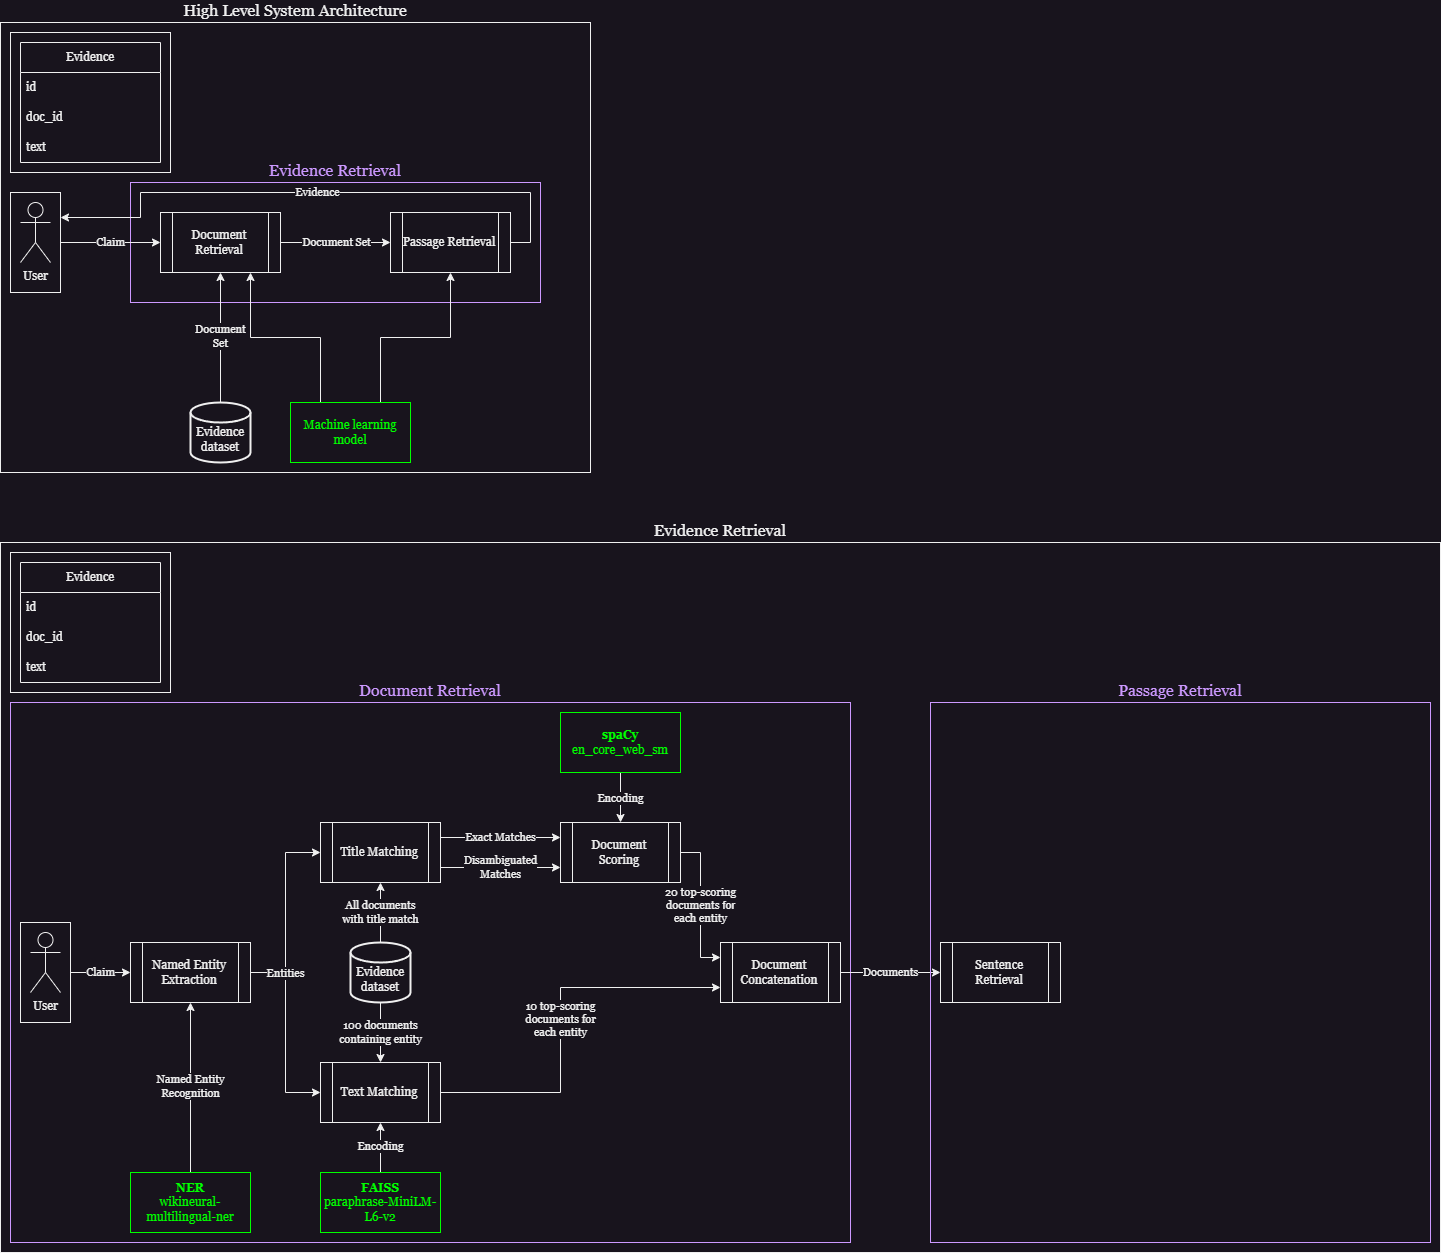

The diagram above was exported from draw.io. Its source (the exported page's mxGraphModel, read from the mxfile embedded in the PNG):
<mxGraphModel dx="2049" dy="1206" grid="1" gridSize="10" guides="1" tooltips="1" connect="1" arrows="1" fold="1" page="1" pageScale="1" pageWidth="850" pageHeight="1100" math="0" shadow="0">
  <root>
    <mxCell id="0" />
    <mxCell id="1" parent="0" />
    <mxCell id="y_3Rx_HG_7ntvwTMrlCK-2" value="&lt;font style=&quot;font-size: 16px;&quot; face=&quot;Georgia&quot;&gt;High Level System Architecture&lt;/font&gt;" style="rounded=0;whiteSpace=wrap;html=1;fillColor=none;labelPosition=center;verticalLabelPosition=top;align=center;verticalAlign=bottom;" vertex="1" parent="1">
      <mxGeometry y="60" width="590" height="450" as="geometry" />
    </mxCell>
    <mxCell id="y_3Rx_HG_7ntvwTMrlCK-77" value="&lt;font style=&quot;font-size: 16px;&quot; face=&quot;Georgia&quot;&gt;Evidence Retrieval&lt;/font&gt;" style="rounded=0;whiteSpace=wrap;html=1;fillColor=none;labelPosition=center;verticalLabelPosition=top;align=center;verticalAlign=bottom;strokeColor=#CC99FF;fontColor=#CC99FF;" vertex="1" parent="1">
      <mxGeometry x="130" y="220" width="410" height="120" as="geometry" />
    </mxCell>
    <mxCell id="y_3Rx_HG_7ntvwTMrlCK-35" value="&lt;font style=&quot;font-size: 16px;&quot; face=&quot;Georgia&quot;&gt;Evidence&amp;nbsp;Retrieval&lt;/font&gt;" style="rounded=0;whiteSpace=wrap;html=1;fillColor=none;labelPosition=center;verticalLabelPosition=top;align=center;verticalAlign=bottom;" vertex="1" parent="1">
      <mxGeometry y="580" width="1440" height="710" as="geometry" />
    </mxCell>
    <mxCell id="y_3Rx_HG_7ntvwTMrlCK-72" value="&lt;font style=&quot;font-size: 16px;&quot; face=&quot;Georgia&quot;&gt;Document Retrieval&lt;/font&gt;" style="rounded=0;whiteSpace=wrap;html=1;fillColor=none;labelPosition=center;verticalLabelPosition=top;align=center;verticalAlign=bottom;strokeColor=#CC99FF;fontColor=#CC99FF;" vertex="1" parent="1">
      <mxGeometry x="10" y="740" width="840" height="540" as="geometry" />
    </mxCell>
    <mxCell id="y_3Rx_HG_7ntvwTMrlCK-3" value="" style="rounded=0;whiteSpace=wrap;html=1;fillColor=default;" vertex="1" parent="1">
      <mxGeometry x="10" y="70" width="160" height="140" as="geometry" />
    </mxCell>
    <mxCell id="y_3Rx_HG_7ntvwTMrlCK-29" value="&lt;font&gt;Document&lt;br&gt;Set&lt;/font&gt;" style="edgeStyle=orthogonalEdgeStyle;rounded=0;orthogonalLoop=1;jettySize=auto;html=1;exitX=0.5;exitY=0;exitDx=0;exitDy=0;exitPerimeter=0;entryX=0.5;entryY=1;entryDx=0;entryDy=0;fontFamily=Georgia;" edge="1" parent="1" source="y_3Rx_HG_7ntvwTMrlCK-5" target="y_3Rx_HG_7ntvwTMrlCK-20">
      <mxGeometry relative="1" as="geometry" />
    </mxCell>
    <mxCell id="y_3Rx_HG_7ntvwTMrlCK-5" value="&lt;font face=&quot;Georgia&quot;&gt;&lt;br&gt;Evidence dataset&lt;/font&gt;" style="strokeWidth=2;html=1;shape=mxgraph.flowchart.database;whiteSpace=wrap;verticalAlign=middle;" vertex="1" parent="1">
      <mxGeometry x="190" y="440" width="60" height="60" as="geometry" />
    </mxCell>
    <mxCell id="y_3Rx_HG_7ntvwTMrlCK-6" value="Claim" style="edgeStyle=orthogonalEdgeStyle;rounded=0;orthogonalLoop=1;jettySize=auto;html=1;entryX=0;entryY=0.5;entryDx=0;entryDy=0;fontFamily=Georgia;exitX=1;exitY=0.5;exitDx=0;exitDy=0;" edge="1" parent="1" source="y_3Rx_HG_7ntvwTMrlCK-22" target="y_3Rx_HG_7ntvwTMrlCK-20">
      <mxGeometry relative="1" as="geometry">
        <mxPoint x="70" y="280" as="sourcePoint" />
        <mxPoint x="150" y="279.9999999999999" as="targetPoint" />
      </mxGeometry>
    </mxCell>
    <mxCell id="y_3Rx_HG_7ntvwTMrlCK-9" value="Evidence" style="swimlane;fontStyle=0;childLayout=stackLayout;horizontal=1;startSize=30;horizontalStack=0;resizeParent=1;resizeParentMax=0;resizeLast=0;collapsible=1;marginBottom=0;whiteSpace=wrap;html=1;fontFamily=Georgia;" vertex="1" parent="1">
      <mxGeometry x="20" y="80" width="140" height="120" as="geometry">
        <mxRectangle x="140" y="50" width="90" height="30" as="alternateBounds" />
      </mxGeometry>
    </mxCell>
    <mxCell id="y_3Rx_HG_7ntvwTMrlCK-10" value="id" style="text;strokeColor=none;fillColor=none;align=left;verticalAlign=middle;spacingLeft=4;spacingRight=4;overflow=hidden;points=[[0,0.5],[1,0.5]];portConstraint=eastwest;rotatable=0;whiteSpace=wrap;html=1;fontFamily=Georgia;" vertex="1" parent="y_3Rx_HG_7ntvwTMrlCK-9">
      <mxGeometry y="30" width="140" height="30" as="geometry" />
    </mxCell>
    <mxCell id="y_3Rx_HG_7ntvwTMrlCK-11" value="doc_id" style="text;strokeColor=none;fillColor=none;align=left;verticalAlign=middle;spacingLeft=4;spacingRight=4;overflow=hidden;points=[[0,0.5],[1,0.5]];portConstraint=eastwest;rotatable=0;whiteSpace=wrap;html=1;fontFamily=Georgia;" vertex="1" parent="y_3Rx_HG_7ntvwTMrlCK-9">
      <mxGeometry y="60" width="140" height="30" as="geometry" />
    </mxCell>
    <mxCell id="y_3Rx_HG_7ntvwTMrlCK-12" value="text" style="text;strokeColor=none;fillColor=none;align=left;verticalAlign=middle;spacingLeft=4;spacingRight=4;overflow=hidden;points=[[0,0.5],[1,0.5]];portConstraint=eastwest;rotatable=0;whiteSpace=wrap;html=1;fontFamily=Georgia;" vertex="1" parent="y_3Rx_HG_7ntvwTMrlCK-9">
      <mxGeometry y="90" width="140" height="30" as="geometry" />
    </mxCell>
    <mxCell id="y_3Rx_HG_7ntvwTMrlCK-33" value="&lt;font face=&quot;Georgia&quot;&gt;Document Set&lt;/font&gt;" style="edgeStyle=orthogonalEdgeStyle;rounded=0;orthogonalLoop=1;jettySize=auto;html=1;exitX=1;exitY=0.5;exitDx=0;exitDy=0;entryX=0;entryY=0.5;entryDx=0;entryDy=0;" edge="1" parent="1" source="y_3Rx_HG_7ntvwTMrlCK-20" target="y_3Rx_HG_7ntvwTMrlCK-28">
      <mxGeometry relative="1" as="geometry" />
    </mxCell>
    <mxCell id="y_3Rx_HG_7ntvwTMrlCK-20" value="&lt;font face=&quot;Georgia&quot;&gt;Document Retrieval&lt;/font&gt;" style="shape=process;whiteSpace=wrap;html=1;backgroundOutline=1;" vertex="1" parent="1">
      <mxGeometry x="160" y="250" width="120" height="60" as="geometry" />
    </mxCell>
    <mxCell id="y_3Rx_HG_7ntvwTMrlCK-21" value="" style="group" vertex="1" connectable="0" parent="1">
      <mxGeometry x="10" y="230" width="50" height="100" as="geometry" />
    </mxCell>
    <mxCell id="y_3Rx_HG_7ntvwTMrlCK-22" value="" style="rounded=0;whiteSpace=wrap;html=1;" vertex="1" parent="y_3Rx_HG_7ntvwTMrlCK-21">
      <mxGeometry width="50" height="100" as="geometry" />
    </mxCell>
    <mxCell id="y_3Rx_HG_7ntvwTMrlCK-23" value="User" style="shape=umlActor;verticalLabelPosition=bottom;verticalAlign=top;html=1;outlineConnect=0;fontFamily=Georgia;" vertex="1" parent="y_3Rx_HG_7ntvwTMrlCK-21">
      <mxGeometry x="10" y="10" width="30" height="60" as="geometry" />
    </mxCell>
    <mxCell id="y_3Rx_HG_7ntvwTMrlCK-31" style="edgeStyle=orthogonalEdgeStyle;rounded=0;orthogonalLoop=1;jettySize=auto;html=1;exitX=0.25;exitY=0;exitDx=0;exitDy=0;entryX=0.75;entryY=1;entryDx=0;entryDy=0;" edge="1" parent="1" source="y_3Rx_HG_7ntvwTMrlCK-25" target="y_3Rx_HG_7ntvwTMrlCK-20">
      <mxGeometry relative="1" as="geometry" />
    </mxCell>
    <mxCell id="y_3Rx_HG_7ntvwTMrlCK-32" style="edgeStyle=orthogonalEdgeStyle;rounded=0;orthogonalLoop=1;jettySize=auto;html=1;exitX=0.75;exitY=0;exitDx=0;exitDy=0;entryX=0.5;entryY=1;entryDx=0;entryDy=0;" edge="1" parent="1" source="y_3Rx_HG_7ntvwTMrlCK-25" target="y_3Rx_HG_7ntvwTMrlCK-28">
      <mxGeometry relative="1" as="geometry" />
    </mxCell>
    <mxCell id="y_3Rx_HG_7ntvwTMrlCK-25" value="&lt;font face=&quot;Georgia&quot;&gt;Machine learning model&lt;/font&gt;" style="rounded=0;whiteSpace=wrap;html=1;strokeColor=#00FF00;fontColor=#00FF00;" vertex="1" parent="1">
      <mxGeometry x="290" y="440" width="120" height="60" as="geometry" />
    </mxCell>
    <mxCell id="y_3Rx_HG_7ntvwTMrlCK-34" value="Evidence" style="edgeStyle=orthogonalEdgeStyle;rounded=0;orthogonalLoop=1;jettySize=auto;html=1;exitX=1;exitY=0.5;exitDx=0;exitDy=0;entryX=1;entryY=0.25;entryDx=0;entryDy=0;fontFamily=Georgia;" edge="1" parent="1" source="y_3Rx_HG_7ntvwTMrlCK-28" target="y_3Rx_HG_7ntvwTMrlCK-22">
      <mxGeometry relative="1" as="geometry">
        <Array as="points">
          <mxPoint x="530" y="280" />
          <mxPoint x="530" y="230" />
          <mxPoint x="140" y="230" />
          <mxPoint x="140" y="255" />
        </Array>
      </mxGeometry>
    </mxCell>
    <mxCell id="y_3Rx_HG_7ntvwTMrlCK-28" value="&lt;font face=&quot;Georgia&quot;&gt;Passage Retrieval&lt;/font&gt;" style="shape=process;whiteSpace=wrap;html=1;backgroundOutline=1;" vertex="1" parent="1">
      <mxGeometry x="390" y="250" width="120" height="60" as="geometry" />
    </mxCell>
    <mxCell id="y_3Rx_HG_7ntvwTMrlCK-36" value="" style="rounded=0;whiteSpace=wrap;html=1;fillColor=default;" vertex="1" parent="1">
      <mxGeometry x="10" y="590" width="160" height="140" as="geometry" />
    </mxCell>
    <mxCell id="y_3Rx_HG_7ntvwTMrlCK-37" value="Evidence" style="swimlane;fontStyle=0;childLayout=stackLayout;horizontal=1;startSize=30;horizontalStack=0;resizeParent=1;resizeParentMax=0;resizeLast=0;collapsible=1;marginBottom=0;whiteSpace=wrap;html=1;fontFamily=Georgia;" vertex="1" parent="1">
      <mxGeometry x="20" y="600" width="140" height="120" as="geometry">
        <mxRectangle x="140" y="50" width="90" height="30" as="alternateBounds" />
      </mxGeometry>
    </mxCell>
    <mxCell id="y_3Rx_HG_7ntvwTMrlCK-38" value="id" style="text;strokeColor=none;fillColor=none;align=left;verticalAlign=middle;spacingLeft=4;spacingRight=4;overflow=hidden;points=[[0,0.5],[1,0.5]];portConstraint=eastwest;rotatable=0;whiteSpace=wrap;html=1;fontFamily=Georgia;" vertex="1" parent="y_3Rx_HG_7ntvwTMrlCK-37">
      <mxGeometry y="30" width="140" height="30" as="geometry" />
    </mxCell>
    <mxCell id="y_3Rx_HG_7ntvwTMrlCK-39" value="doc_id" style="text;strokeColor=none;fillColor=none;align=left;verticalAlign=middle;spacingLeft=4;spacingRight=4;overflow=hidden;points=[[0,0.5],[1,0.5]];portConstraint=eastwest;rotatable=0;whiteSpace=wrap;html=1;fontFamily=Georgia;" vertex="1" parent="y_3Rx_HG_7ntvwTMrlCK-37">
      <mxGeometry y="60" width="140" height="30" as="geometry" />
    </mxCell>
    <mxCell id="y_3Rx_HG_7ntvwTMrlCK-40" value="text" style="text;strokeColor=none;fillColor=none;align=left;verticalAlign=middle;spacingLeft=4;spacingRight=4;overflow=hidden;points=[[0,0.5],[1,0.5]];portConstraint=eastwest;rotatable=0;whiteSpace=wrap;html=1;fontFamily=Georgia;" vertex="1" parent="y_3Rx_HG_7ntvwTMrlCK-37">
      <mxGeometry y="90" width="140" height="30" as="geometry" />
    </mxCell>
    <mxCell id="y_3Rx_HG_7ntvwTMrlCK-43" value="" style="group" vertex="1" connectable="0" parent="1">
      <mxGeometry x="20" y="960" width="50" height="100" as="geometry" />
    </mxCell>
    <mxCell id="y_3Rx_HG_7ntvwTMrlCK-44" value="" style="rounded=0;whiteSpace=wrap;html=1;" vertex="1" parent="y_3Rx_HG_7ntvwTMrlCK-43">
      <mxGeometry width="50" height="100" as="geometry" />
    </mxCell>
    <mxCell id="y_3Rx_HG_7ntvwTMrlCK-45" value="User" style="shape=umlActor;verticalLabelPosition=bottom;verticalAlign=top;html=1;outlineConnect=0;fontFamily=Georgia;" vertex="1" parent="y_3Rx_HG_7ntvwTMrlCK-43">
      <mxGeometry x="10" y="10" width="30" height="60" as="geometry" />
    </mxCell>
    <mxCell id="y_3Rx_HG_7ntvwTMrlCK-53" style="edgeStyle=orthogonalEdgeStyle;rounded=0;orthogonalLoop=1;jettySize=auto;html=1;exitX=1;exitY=0.5;exitDx=0;exitDy=0;entryX=0;entryY=0.5;entryDx=0;entryDy=0;" edge="1" parent="1" source="y_3Rx_HG_7ntvwTMrlCK-47" target="y_3Rx_HG_7ntvwTMrlCK-50">
      <mxGeometry relative="1" as="geometry" />
    </mxCell>
    <mxCell id="y_3Rx_HG_7ntvwTMrlCK-54" value="Entities" style="edgeStyle=orthogonalEdgeStyle;rounded=0;orthogonalLoop=1;jettySize=auto;html=1;exitX=1;exitY=0.5;exitDx=0;exitDy=0;entryX=0;entryY=0.5;entryDx=0;entryDy=0;fontFamily=Georgia;" edge="1" parent="1" source="y_3Rx_HG_7ntvwTMrlCK-47" target="y_3Rx_HG_7ntvwTMrlCK-51">
      <mxGeometry x="-0.6312" relative="1" as="geometry">
        <mxPoint as="offset" />
      </mxGeometry>
    </mxCell>
    <mxCell id="y_3Rx_HG_7ntvwTMrlCK-47" value="&lt;font face=&quot;Georgia&quot;&gt;Named Entity Extraction&lt;/font&gt;" style="shape=process;whiteSpace=wrap;html=1;backgroundOutline=1;" vertex="1" parent="1">
      <mxGeometry x="130" y="980" width="120" height="60" as="geometry" />
    </mxCell>
    <mxCell id="y_3Rx_HG_7ntvwTMrlCK-61" value="&lt;font face=&quot;Georgia&quot;&gt;Named Entity&lt;br&gt;Recognition&lt;/font&gt;" style="edgeStyle=orthogonalEdgeStyle;rounded=0;orthogonalLoop=1;jettySize=auto;html=1;exitX=0.5;exitY=0;exitDx=0;exitDy=0;entryX=0.5;entryY=1;entryDx=0;entryDy=0;" edge="1" parent="1" source="y_3Rx_HG_7ntvwTMrlCK-48" target="y_3Rx_HG_7ntvwTMrlCK-47">
      <mxGeometry relative="1" as="geometry" />
    </mxCell>
    <mxCell id="y_3Rx_HG_7ntvwTMrlCK-48" value="&lt;font face=&quot;Georgia&quot;&gt;&lt;b&gt;NER&lt;/b&gt;&lt;br&gt;wikineural-multilingual-ner&lt;br&gt;&lt;/font&gt;" style="rounded=0;whiteSpace=wrap;html=1;strokeColor=#00FF00;fontColor=#00FF00;" vertex="1" parent="1">
      <mxGeometry x="130" y="1210" width="120" height="60" as="geometry" />
    </mxCell>
    <mxCell id="y_3Rx_HG_7ntvwTMrlCK-49" value="&lt;font face=&quot;Georgia&quot;&gt;Claim&lt;/font&gt;" style="edgeStyle=orthogonalEdgeStyle;rounded=0;orthogonalLoop=1;jettySize=auto;html=1;exitX=1;exitY=0.5;exitDx=0;exitDy=0;entryX=0;entryY=0.5;entryDx=0;entryDy=0;" edge="1" parent="1" source="y_3Rx_HG_7ntvwTMrlCK-44" target="y_3Rx_HG_7ntvwTMrlCK-47">
      <mxGeometry relative="1" as="geometry" />
    </mxCell>
    <mxCell id="y_3Rx_HG_7ntvwTMrlCK-58" value="&lt;font face=&quot;Georgia&quot;&gt;Exact Matches&lt;/font&gt;" style="edgeStyle=orthogonalEdgeStyle;rounded=0;orthogonalLoop=1;jettySize=auto;html=1;exitX=1;exitY=0.25;exitDx=0;exitDy=0;entryX=0;entryY=0.25;entryDx=0;entryDy=0;" edge="1" parent="1" source="y_3Rx_HG_7ntvwTMrlCK-50" target="y_3Rx_HG_7ntvwTMrlCK-57">
      <mxGeometry relative="1" as="geometry" />
    </mxCell>
    <mxCell id="y_3Rx_HG_7ntvwTMrlCK-59" value="&lt;font face=&quot;Georgia&quot;&gt;Disambiguated&lt;br&gt;Matches&lt;/font&gt;" style="edgeStyle=orthogonalEdgeStyle;rounded=0;orthogonalLoop=1;jettySize=auto;html=1;exitX=1;exitY=0.75;exitDx=0;exitDy=0;entryX=0;entryY=0.75;entryDx=0;entryDy=0;" edge="1" parent="1" source="y_3Rx_HG_7ntvwTMrlCK-50" target="y_3Rx_HG_7ntvwTMrlCK-57">
      <mxGeometry relative="1" as="geometry" />
    </mxCell>
    <mxCell id="y_3Rx_HG_7ntvwTMrlCK-50" value="&lt;font face=&quot;Georgia&quot;&gt;Title Matching&lt;/font&gt;" style="shape=process;whiteSpace=wrap;html=1;backgroundOutline=1;" vertex="1" parent="1">
      <mxGeometry x="320" y="860" width="120" height="60" as="geometry" />
    </mxCell>
    <mxCell id="y_3Rx_HG_7ntvwTMrlCK-66" value="&lt;font face=&quot;Georgia&quot;&gt;10 top-scoring&lt;br&gt;documents for&lt;br&gt;each entity&lt;br&gt;&lt;/font&gt;" style="edgeStyle=orthogonalEdgeStyle;rounded=0;orthogonalLoop=1;jettySize=auto;html=1;exitX=1;exitY=0.5;exitDx=0;exitDy=0;entryX=0;entryY=0.75;entryDx=0;entryDy=0;" edge="1" parent="1" source="y_3Rx_HG_7ntvwTMrlCK-51" target="y_3Rx_HG_7ntvwTMrlCK-60">
      <mxGeometry x="-0.0016" relative="1" as="geometry">
        <Array as="points">
          <mxPoint x="560" y="1130" />
          <mxPoint x="560" y="1025" />
        </Array>
        <mxPoint as="offset" />
      </mxGeometry>
    </mxCell>
    <mxCell id="y_3Rx_HG_7ntvwTMrlCK-51" value="&lt;font face=&quot;Georgia&quot;&gt;Text Matching&lt;/font&gt;" style="shape=process;whiteSpace=wrap;html=1;backgroundOutline=1;" vertex="1" parent="1">
      <mxGeometry x="320" y="1100" width="120" height="60" as="geometry" />
    </mxCell>
    <mxCell id="y_3Rx_HG_7ntvwTMrlCK-67" value="All documents&lt;br&gt;with title match" style="edgeStyle=orthogonalEdgeStyle;rounded=0;orthogonalLoop=1;jettySize=auto;html=1;exitX=0.5;exitY=0;exitDx=0;exitDy=0;exitPerimeter=0;entryX=0.5;entryY=1;entryDx=0;entryDy=0;fontFamily=Georgia;" edge="1" parent="1" source="y_3Rx_HG_7ntvwTMrlCK-52" target="y_3Rx_HG_7ntvwTMrlCK-50">
      <mxGeometry relative="1" as="geometry" />
    </mxCell>
    <mxCell id="y_3Rx_HG_7ntvwTMrlCK-68" value="&lt;font face=&quot;Georgia&quot;&gt;100 documents&lt;br&gt;containing entity&lt;br&gt;&lt;/font&gt;" style="edgeStyle=orthogonalEdgeStyle;rounded=0;orthogonalLoop=1;jettySize=auto;html=1;exitX=0.5;exitY=1;exitDx=0;exitDy=0;exitPerimeter=0;entryX=0.5;entryY=0;entryDx=0;entryDy=0;" edge="1" parent="1" source="y_3Rx_HG_7ntvwTMrlCK-52" target="y_3Rx_HG_7ntvwTMrlCK-51">
      <mxGeometry relative="1" as="geometry" />
    </mxCell>
    <mxCell id="y_3Rx_HG_7ntvwTMrlCK-52" value="&lt;font face=&quot;Georgia&quot;&gt;&lt;br&gt;Evidence dataset&lt;/font&gt;" style="strokeWidth=2;html=1;shape=mxgraph.flowchart.database;whiteSpace=wrap;verticalAlign=middle;" vertex="1" parent="1">
      <mxGeometry x="350" y="980" width="60" height="60" as="geometry" />
    </mxCell>
    <mxCell id="y_3Rx_HG_7ntvwTMrlCK-62" value="Encoding" style="edgeStyle=orthogonalEdgeStyle;rounded=0;orthogonalLoop=1;jettySize=auto;html=1;exitX=0.5;exitY=0;exitDx=0;exitDy=0;entryX=0.5;entryY=1;entryDx=0;entryDy=0;fontFamily=Georgia;" edge="1" parent="1" source="y_3Rx_HG_7ntvwTMrlCK-55" target="y_3Rx_HG_7ntvwTMrlCK-51">
      <mxGeometry relative="1" as="geometry" />
    </mxCell>
    <mxCell id="y_3Rx_HG_7ntvwTMrlCK-55" value="&lt;font face=&quot;Georgia&quot;&gt;&lt;b&gt;FAISS&lt;br&gt;&lt;/b&gt;paraphrase-MiniLM-L6-v2&lt;/font&gt;" style="rounded=0;whiteSpace=wrap;html=1;fontColor=#00FF00;strokeColor=#00FF00;" vertex="1" parent="1">
      <mxGeometry x="320" y="1210" width="120" height="60" as="geometry" />
    </mxCell>
    <mxCell id="y_3Rx_HG_7ntvwTMrlCK-64" value="&lt;font face=&quot;Georgia&quot;&gt;20 top-scoring&lt;br&gt;documents&amp;nbsp;&lt;/font&gt;for&lt;br style=&quot;font-family: Georgia;&quot;&gt;&lt;span style=&quot;font-family: Georgia;&quot;&gt;each entity&lt;/span&gt;" style="edgeStyle=orthogonalEdgeStyle;rounded=0;orthogonalLoop=1;jettySize=auto;html=1;exitX=1;exitY=0.5;exitDx=0;exitDy=0;entryX=0;entryY=0.25;entryDx=0;entryDy=0;" edge="1" parent="1" source="y_3Rx_HG_7ntvwTMrlCK-57" target="y_3Rx_HG_7ntvwTMrlCK-60">
      <mxGeometry relative="1" as="geometry" />
    </mxCell>
    <mxCell id="y_3Rx_HG_7ntvwTMrlCK-57" value="&lt;font face=&quot;Georgia&quot;&gt;Document Scoring&lt;/font&gt;" style="shape=process;whiteSpace=wrap;html=1;backgroundOutline=1;" vertex="1" parent="1">
      <mxGeometry x="560" y="860" width="120" height="60" as="geometry" />
    </mxCell>
    <mxCell id="y_3Rx_HG_7ntvwTMrlCK-75" value="&lt;font face=&quot;Georgia&quot;&gt;Documents&lt;/font&gt;" style="edgeStyle=orthogonalEdgeStyle;rounded=0;orthogonalLoop=1;jettySize=auto;html=1;exitX=1;exitY=0.5;exitDx=0;exitDy=0;entryX=0;entryY=0.5;entryDx=0;entryDy=0;" edge="1" parent="1" source="y_3Rx_HG_7ntvwTMrlCK-60" target="y_3Rx_HG_7ntvwTMrlCK-74">
      <mxGeometry relative="1" as="geometry" />
    </mxCell>
    <mxCell id="y_3Rx_HG_7ntvwTMrlCK-60" value="&lt;font face=&quot;Georgia&quot;&gt;Document Concatenation&lt;/font&gt;" style="shape=process;whiteSpace=wrap;html=1;backgroundOutline=1;" vertex="1" parent="1">
      <mxGeometry x="720" y="980" width="120" height="60" as="geometry" />
    </mxCell>
    <mxCell id="y_3Rx_HG_7ntvwTMrlCK-70" value="&lt;font face=&quot;Georgia&quot;&gt;Encoding&lt;/font&gt;" style="edgeStyle=orthogonalEdgeStyle;rounded=0;orthogonalLoop=1;jettySize=auto;html=1;exitX=0.5;exitY=1;exitDx=0;exitDy=0;entryX=0.5;entryY=0;entryDx=0;entryDy=0;" edge="1" parent="1" source="y_3Rx_HG_7ntvwTMrlCK-69" target="y_3Rx_HG_7ntvwTMrlCK-57">
      <mxGeometry relative="1" as="geometry" />
    </mxCell>
    <mxCell id="y_3Rx_HG_7ntvwTMrlCK-69" value="&lt;font face=&quot;Georgia&quot;&gt;&lt;b&gt;spaCy&lt;/b&gt;&lt;br&gt;en_core_web_sm&lt;/font&gt;" style="rounded=0;whiteSpace=wrap;html=1;strokeColor=#00FF00;fontColor=#00FF00;" vertex="1" parent="1">
      <mxGeometry x="560" y="750" width="120" height="60" as="geometry" />
    </mxCell>
    <mxCell id="y_3Rx_HG_7ntvwTMrlCK-73" value="&lt;font style=&quot;font-size: 16px;&quot; face=&quot;Georgia&quot;&gt;Passage Retrieval&lt;/font&gt;" style="rounded=0;whiteSpace=wrap;html=1;fillColor=none;labelPosition=center;verticalLabelPosition=top;align=center;verticalAlign=bottom;strokeColor=#CC99FF;fontColor=#CC99FF;" vertex="1" parent="1">
      <mxGeometry x="930" y="740" width="500" height="540" as="geometry" />
    </mxCell>
    <mxCell id="y_3Rx_HG_7ntvwTMrlCK-74" value="&lt;font face=&quot;Georgia&quot;&gt;Sentence Retrieval&lt;/font&gt;" style="shape=process;whiteSpace=wrap;html=1;backgroundOutline=1;" vertex="1" parent="1">
      <mxGeometry x="940" y="980" width="120" height="60" as="geometry" />
    </mxCell>
  </root>
</mxGraphModel>